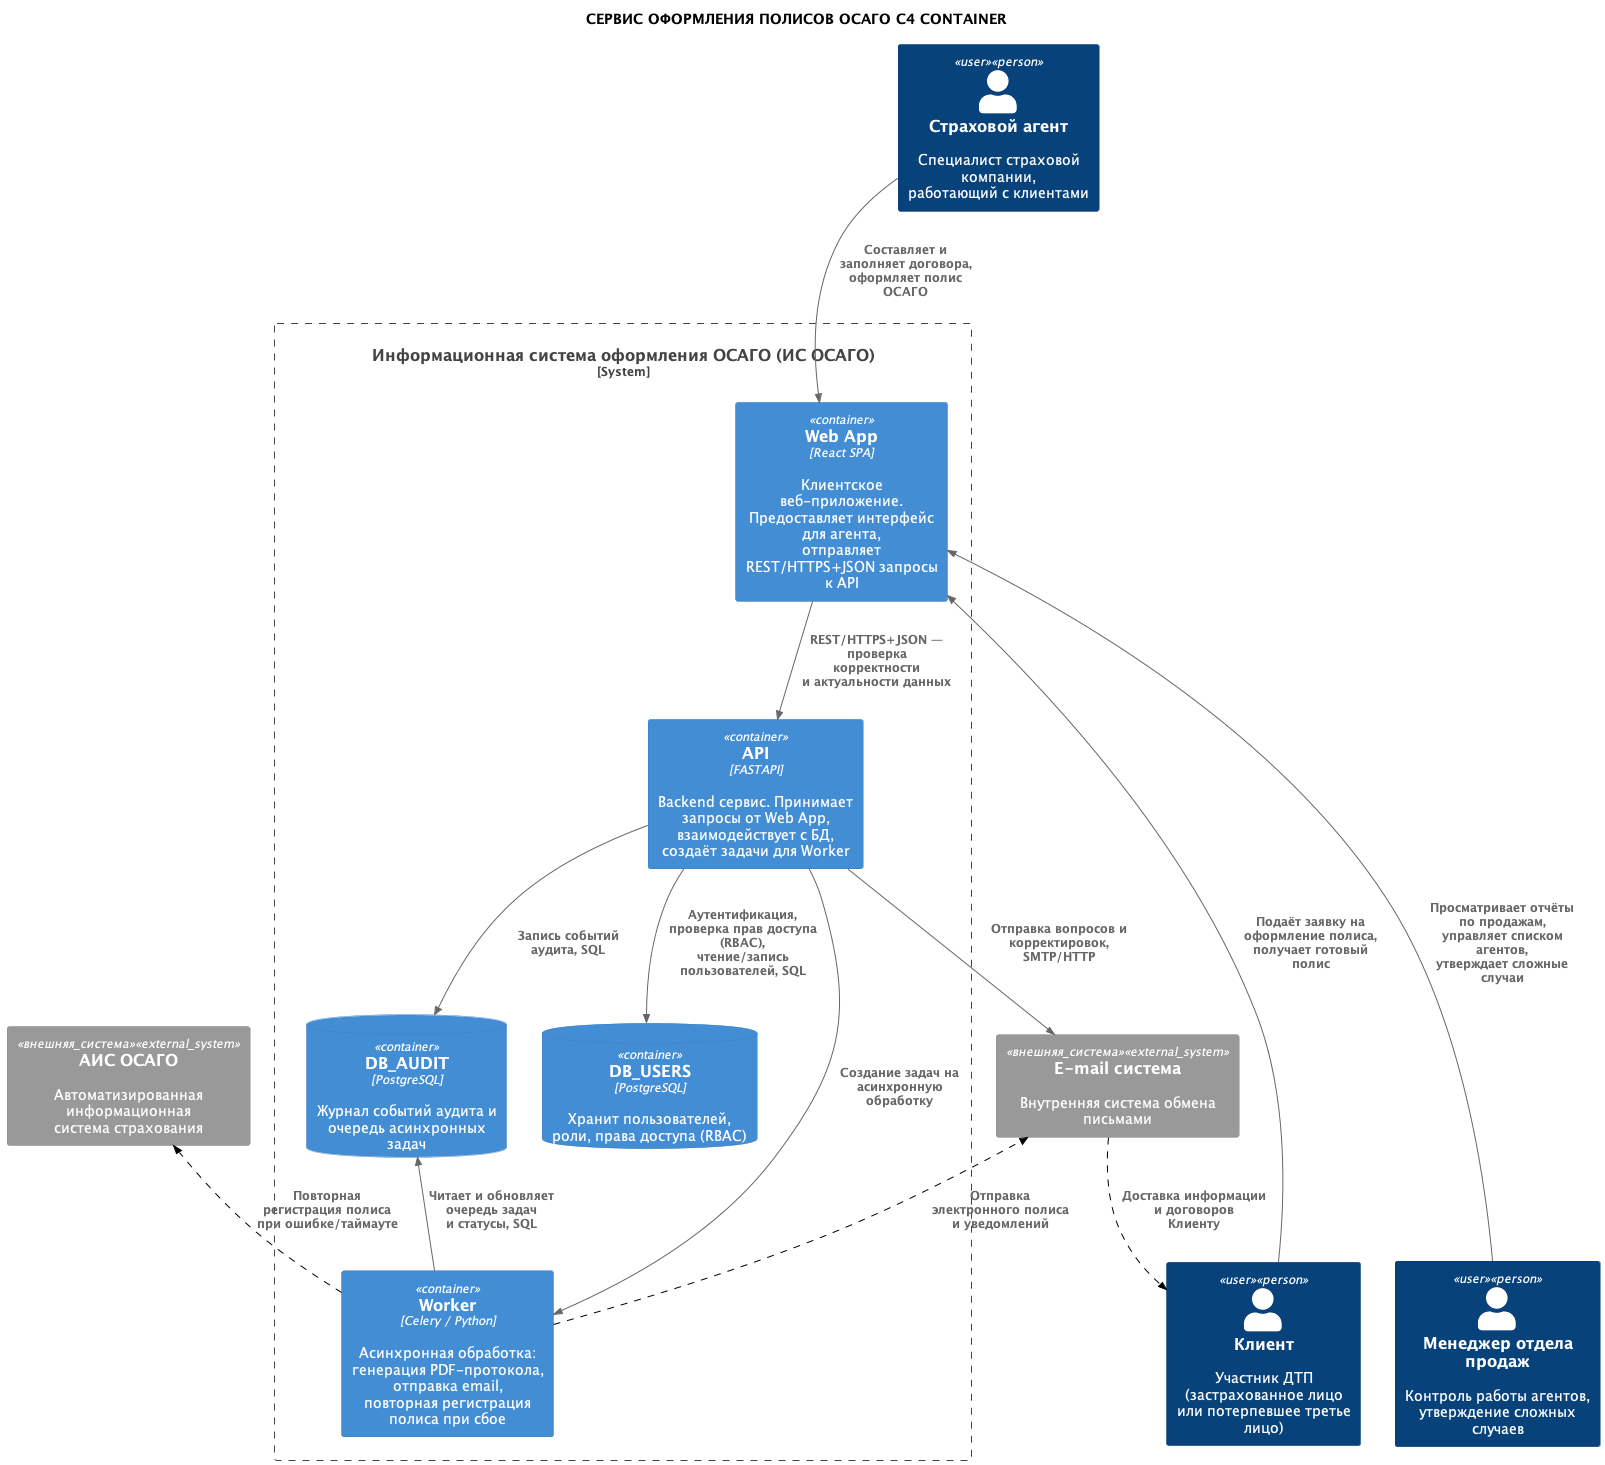

The diagram above was rendered by PlantUML. Its source (embedded in the PNG):
@startuml
!include <C4/C4_Container>

title СЕРВИС ОФОРМЛЕНИЯ ПОЛИСОВ ОСАГО C4 CONTAINER


AddPersonTag("пользователь", $bgColor="#00008B", $borderColor="#000050", $fontColor="#FFFFFF")
AddRelTag("пунктир", $lineStyle = DashedLine(), $lineColor = "#000000")



Person(agent, "Страховой агент", "Специалист страховой компании,\nработающий с клиентами", $tags="user")
Person(client, "Клиент", "Участник ДТП (застрахованное лицо\nили потерпевшее третье лицо)", $tags="user")
Person(manager, "Менеджер отдела продаж", "Контроль работы агентов,\nутверждение сложных случаев", $tags="user")


System_Boundary(osago_service, "Информационная система оформления ОСАГО (ИС ОСАГО)") {

    Container(web_app, "Web App", "React SPA", "Клиентское веб-приложение. Предоставляет интерфейс для агента,\nотправляет REST/HTTPS+JSON запросы к API")

    Container(api, "API", "FASTAPI", "Backend сервис. Принимает запросы от Web App,\nвзаимодействует с БД, создаёт задачи для Worker")

    Container(worker, "Worker", "Celery / Python", "Асинхронная обработка:\nгенерация PDF-протокола, отправка email,\nповторная регистрация полиса при сбое")

    ContainerDb(db_users, "DB_USERS", "PostgreSQL", "Хранит пользователей, роли, права доступа (RBAC)")
    ContainerDb(db_audit, "DB_AUDIT", "PostgreSQL", "Журнал событий аудита и очередь асинхронных задач")
}


System_Ext(ais_osago, "АИС ОСАГО", "Автоматизированная информационная\nсистема страхования", $tags="внешняя_система")
System_Ext(email_sys, "E-mail система", "Внутренняя система обмена письмами", $tags="внешняя_система")




Rel(agent, web_app, "Составляет и заполняет договора,\nоформляет полис ОСАГО")


Rel(client, web_app, "Подаёт заявку на оформление полиса,\nполучает готовый полис")


Rel(manager, web_app, "Просматривает отчёты по продажам,\nуправляет списком агентов,\nутверждает сложные случаи")


Rel(web_app, api, "REST/HTTPS+JSON — проверка корректности\nи актуальности данных")


Rel(api, db_users, "Аутентификация, проверка прав доступа (RBAC),\nчтение/запись пользователей, SQL")


Rel(api, db_audit, "Запись событий аудита, SQL")


Rel(api, worker, "Создание задач на асинхронную обработку")


Rel(worker, db_audit, "Читает и обновляет очередь задач\nи статусы, SQL")


Rel(worker, ais_osago, "Повторная регистрация полиса\nпри ошибке/таймауте", $tags="пунктир")


Rel(worker, email_sys, "Отправка электронного полиса\nи уведомлений", $tags="пунктир")


Rel(api, email_sys, "Отправка вопросов и корректировок,\nSMTP/HTTP")


Rel(email_sys, client, "Доставка информации и договоров\nКлиенту", $tags="пунктир")




agent -[hidden]right- client
client -[hidden]right- manager


agent -[hidden]down- web_app


web_app -[hidden]right- api
api -[hidden]down- db_users
db_users -[hidden]right- db_audit
db_audit -[hidden]right- worker


osago_service -[hidden]down- ais_osago
ais_osago -[hidden]right- email_sys

@enduml